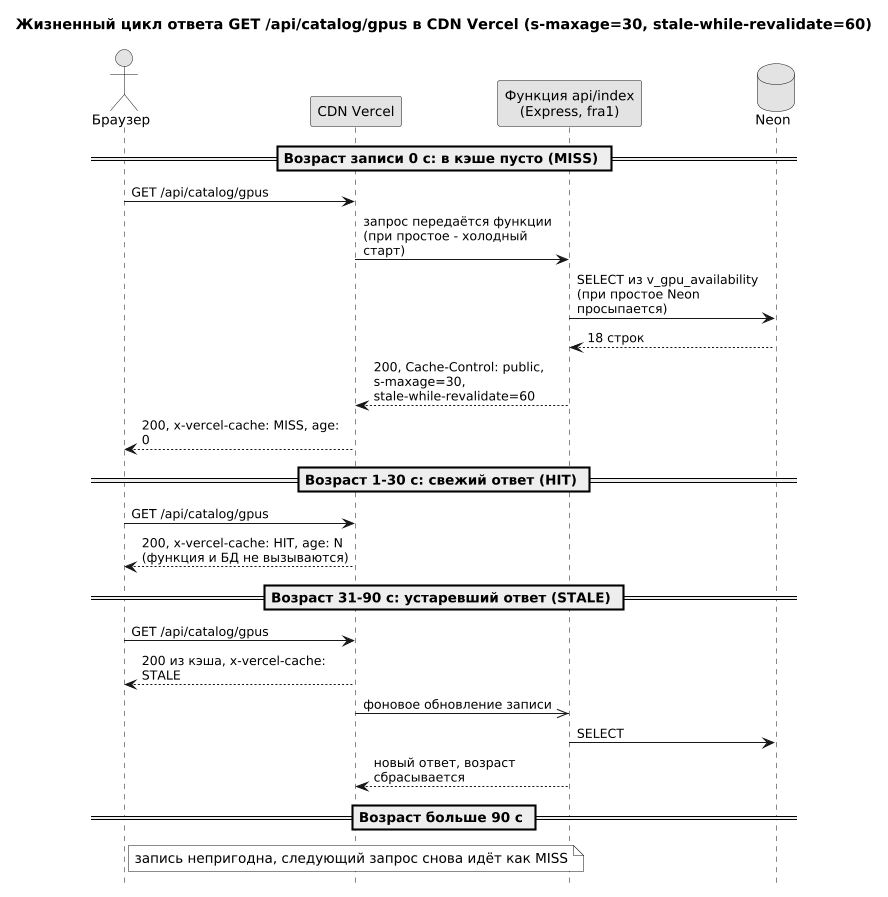

The diagram above was rendered by PlantUML. Its source (embedded in the PNG):
@startuml
skinparam monochrome true
skinparam shadowing false
skinparam defaultFontSize 13
skinparam ArrowFontSize 12
skinparam sequenceMessageAlign left
skinparam maxMessageSize 200
skinparam dpi 100
hide footbox

title Жизненный цикл ответа GET /api/catalog/gpus в CDN Vercel (s-maxage=30, stale-while-revalidate=60)

actor "Браузер" as B
participant "CDN Vercel" as C
participant "Функция api/index\n(Express, fra1)" as F
database "Neon" as DB

== Возраст записи 0 с: в кэше пусто (MISS) ==
B -> C : GET /api/catalog/gpus
C -> F : запрос передаётся функции (при простое - холодный старт)
F -> DB : SELECT из v_gpu_availability (при простое Neon просыпается)
DB --> F : 18 строк
F --> C : 200, Cache-Control: public, s-maxage=30, stale-while-revalidate=60
C --> B : 200, x-vercel-cache: MISS, age: 0

== Возраст 1-30 с: свежий ответ (HIT) ==
B -> C : GET /api/catalog/gpus
C --> B : 200, x-vercel-cache: HIT, age: N\n(функция и БД не вызываются)

== Возраст 31-90 с: устаревший ответ (STALE) ==
B -> C : GET /api/catalog/gpus
C --> B : 200 из кэша, x-vercel-cache: STALE
C ->> F : фоновое обновление записи
F -> DB : SELECT
F --> C : новый ответ, возраст сбрасывается

== Возраст больше 90 с ==
note over C : запись непригодна, следующий запрос снова идёт как MISS
@enduml